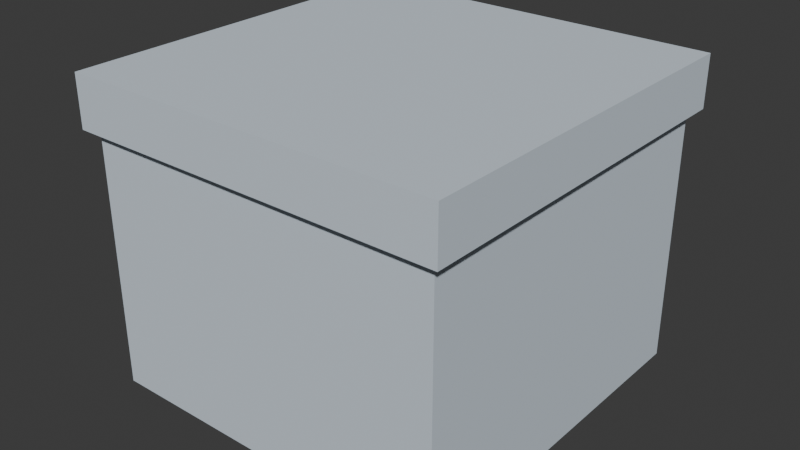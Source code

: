 # Source: SUB_CaixaTecido_v01.blend  (saved by Blender 4.2.66; exported with 4.5.12 LTS)
import bpy
from mathutils import Matrix  # noqa: F401  (used for matrix-valued properties, if any)

bpy.ops.wm.read_factory_settings(use_empty=True)
scene = bpy.context.scene
scene.name = 'Scene'

# ---- collections
col_sub_caixatecido_v01 = bpy.data.collections.new('SUB_CaixaTecido_v01'); scene.collection.children.link(col_sub_caixatecido_v01)

# ---- materials (node trees are filled in below, after node groups)
mat_polyroom_pbr = bpy.data.materials.new('Polyroom_PBR')

# ---- material node trees
mat_polyroom_pbr.use_nodes = True; mat_polyroom_pbr.node_tree.nodes.clear()
_N = mat_polyroom_pbr.node_tree.nodes; _L = mat_polyroom_pbr.node_tree.links
n0 = _N.new('ShaderNodeOutputMaterial'); n0.name = 'Material Output'; n0.location = (300, 0)
n1 = _N.new('ShaderNodeBsdfPrincipled'); n1.name = 'Principled BSDF'; n1.location = (0, 0)
n1.inputs[2].default_value = 0.8
n2 = _N.new('ShaderNodeVertexColor'); n2.name = 'Color Attribute'; n2.location = (-300, 0)
n2.layer_name = 'Color'
_L.new(n2.outputs[0], n1.inputs[0])
_L.new(n1.outputs[0], n0.inputs[0])
n0.is_active_output = True

# ---- world
world_world = bpy.data.worlds.new('World'); scene.world = world_world
world_world.use_nodes = True; world_world.node_tree.nodes.clear()
_N = world_world.node_tree.nodes; _L = world_world.node_tree.links
n0 = _N.new('ShaderNodeOutputWorld'); n0.name = 'World Output'; n0.location = (300, 300)
n1 = _N.new('ShaderNodeBackground'); n1.name = 'Background'; n1.location = (10, 300)
n1.inputs[0].default_value = (0.05088, 0.05088, 0.05088, 1.0)
_L.new(n1.outputs[0], n0.inputs[0])
n0.is_active_output = True
world_world.color = (0.05088, 0.05088, 0.05088)
world_world.sun_shadow_jitter_overblur = 0.0

# ---- meshes
me_sub_caixatecido_v01 = bpy.data.meshes.new('SUB_CaixaTecido_v01')
me_sub_caixatecido_v01.from_pydata([(-0.175, -0.175, 0.0), (-0.175, -0.175, 0.25), (-0.175, 0.175, 0.0), (-0.175, 0.175, 0.25), (0.175, -0.175, 0.0), (0.175, -0.175, 0.25), (0.175, 0.175, 0.0), (0.175, 0.175, 0.25), (-0.185, -0.185, 0.25), (-0.185, -0.185, 0.3), (-0.185, 0.185, 0.25), (-0.185, 0.185, 0.3), (0.185, -0.185, 0.25), (0.185, -0.185, 0.3), (0.185, 0.185, 0.25), (0.185, 0.185, 0.3)], [], [(0, 1, 3, 2), (2, 3, 7, 6), (6, 7, 5, 4), (4, 5, 1, 0), (2, 6, 4, 0), (7, 3, 1, 5), (8, 9, 11, 10), (10, 11, 15, 14), (14, 15, 13, 12), (12, 13, 9, 8), (10, 14, 12, 8), (15, 11, 9, 13)])
_uv = me_sub_caixatecido_v01.uv_layers.new(name='UVMap')
_uv.uv.foreach_set('vector', [0.5038, 0.003832, 0.5038, 0.003832, 0.9696, 0.003832, 0.9696, 0.003832, 0.9696, 0.003832, 0.9696, 0.003832, 0.9696, 0.4696, 0.9696, 0.4696, 0.9696, 0.4696, 0.9696, 0.4696, 0.5038, 0.4696, 0.5038, 0.4696, 0.5038, 0.4696, 0.5038, 0.4696, 0.5038, 0.003832, 0.5038, 0.003832, 0.9696, 0.003832, 0.9696, 0.4696, 0.5038, 0.4696, 0.5038, 0.003832, 0.9696, 0.4772, 0.9696, 0.9429, 0.5038, 0.9429, 0.5038, 0.4772, 0.003832, 0.003832, 0.003832, 0.003832, 0.4962, 0.003832, 0.4962, 0.003832, 0.4962, 0.003832, 0.4962, 0.003832, 0.4962, 0.4962, 0.4962, 0.4962, 0.4962, 0.4962, 0.4962, 0.4962, 0.003832, 0.4962, 0.003832, 0.4962, 0.003832, 0.4962, 0.003832, 0.4962, 0.003832, 0.003832, 0.003832, 0.003832, 0.4962, 0.003832, 0.4962, 0.4962, 0.003832, 0.4962, 0.003832, 0.003832, 0.4962, 0.5038, 0.4962, 0.9962, 0.003832, 0.9962, 0.003832, 0.5038])
_ca = me_sub_caixatecido_v01.color_attributes.new('Color', 'FLOAT_COLOR', 'POINT')
_ca.data.foreach_set('color', [0.6392, 0.7216, 0.8, 1.0, 0.6392, 0.7216, 0.8, 1.0, 0.6392, 0.7216, 0.8, 1.0, 0.6392, 0.7216, 0.8, 1.0, 0.6392, 0.7216, 0.8, 1.0, 0.6392, 0.7216, 0.8, 1.0, 0.6392, 0.7216, 0.8, 1.0, 0.6392, 0.7216, 0.8, 1.0, 0.6392, 0.7216, 0.8, 1.0, 0.6392, 0.7216, 0.8, 1.0, 0.6392, 0.7216, 0.8, 1.0, 0.6392, 0.7216, 0.8, 1.0, 0.6392, 0.7216, 0.8, 1.0, 0.6392, 0.7216, 0.8, 1.0, 0.6392, 0.7216, 0.8, 1.0, 0.6392, 0.7216, 0.8, 1.0])
me_sub_caixatecido_v01.materials.append(mat_polyroom_pbr)
me_sub_caixatecido_v01.update()

# ---- objects
ob_sub_caixatecido_v01 = bpy.data.objects.new('SUB_CaixaTecido_v01', me_sub_caixatecido_v01)

# ---- transforms, parenting, visibility, modifiers, constraints
ob_sub_caixatecido_v01.location = (0.0, 0.0, 0.0)

# ---- collection membership
col_sub_caixatecido_v01.objects.link(ob_sub_caixatecido_v01)

# ---- scene / render settings (as saved in the file)
scene.frame_start = 1; scene.frame_end = 250; scene.frame_set(1)
scene.render.engine = 'BLENDER_EEVEE_NEXT'
bpy.context.view_layer.update()

# ---- added for rendering (the .blend has no active camera and no usable light): camera, sun
cam_auto = bpy.data.cameras.new('AutoCamera')
cam_auto.lens = 50.0
cam_auto.sensor_width = 36.0
cam_auto.clip_end = 1000.0
ob_auto_camera = bpy.data.objects.new('AutoCamera', cam_auto)
scene.collection.objects.link(ob_auto_camera)
ob_auto_camera.location = (0.558057, -0.669668, 0.596446)
ob_auto_camera.rotation_euler = (1.09748, -7.21219e-08, 0.694738)
scene.camera = ob_auto_camera
light_auto_sun = bpy.data.lights.new('AutoSun', 'SUN')
light_auto_sun.energy = 3.0
light_auto_sun.angle = 0.0523599
ob_auto_sun = bpy.data.objects.new('AutoSun', light_auto_sun)
scene.collection.objects.link(ob_auto_sun)
ob_auto_sun.rotation_euler = (0.872665, 0.174533, 0.523599)
bpy.context.view_layer.update()
